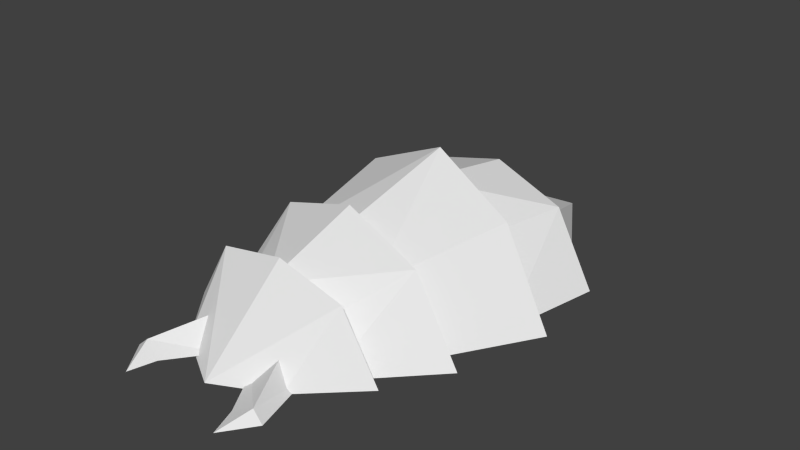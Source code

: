 # Source: larva01_5.blend  (saved by Blender 2.76.0; exported with 4.5.12 LTS)
import bpy
from mathutils import Matrix  # noqa: F401  (used for matrix-valued properties, if any)

bpy.ops.wm.read_factory_settings(use_empty=True)
scene = bpy.context.scene
scene.name = 'Scene'

# ---- collections
col_collection_1 = bpy.data.collections.new('Collection 1'); scene.collection.children.link(col_collection_1)
col_collection_2 = bpy.data.collections.new('Collection 2'); scene.collection.children.link(col_collection_2)
col_collection_2.hide_render = True
col_collection_2.hide_viewport = True
col_collection_3 = bpy.data.collections.new('Collection 3'); scene.collection.children.link(col_collection_3)
col_collection_3.hide_render = True
col_collection_3.hide_viewport = True
col_collection_4 = bpy.data.collections.new('Collection 4'); scene.collection.children.link(col_collection_4)
col_collection_4.hide_render = True
col_collection_4.hide_viewport = True
col_collection_5 = bpy.data.collections.new('Collection 5'); scene.collection.children.link(col_collection_5)
col_collection_5.hide_render = True
col_collection_5.hide_viewport = True
col_collection_11 = bpy.data.collections.new('Collection 11'); scene.collection.children.link(col_collection_11)
col_collection_11.hide_render = True
col_collection_11.hide_viewport = True
col_collection_12 = bpy.data.collections.new('Collection 12'); scene.collection.children.link(col_collection_12)
col_collection_12.hide_render = True
col_collection_12.hide_viewport = True

# ---- materials (node trees are filled in below, after node groups)
mat_material_006 = bpy.data.materials.new('Material.006')
mat_material_006.alpha_threshold = 0.0
mat_material_006.use_transparent_shadow = False
mat_material_006.roughness = 0.5
mat_material_005 = bpy.data.materials.new('Material.005')
mat_material_005.alpha_threshold = 0.0
mat_material_005.use_transparent_shadow = False
mat_material_005.roughness = 0.5
mat_material_004 = bpy.data.materials.new('Material.004')
mat_material_004.alpha_threshold = 0.0
mat_material_004.use_transparent_shadow = False
mat_material_004.roughness = 0.5
mat_material_003 = bpy.data.materials.new('Material.003')
mat_material_003.alpha_threshold = 0.0
mat_material_003.use_transparent_shadow = False
mat_material_003.roughness = 0.5
mat_material_002 = bpy.data.materials.new('Material.002')
mat_material_002.alpha_threshold = 0.0
mat_material_002.use_transparent_shadow = False
mat_material_002.roughness = 0.5
mat_material_001 = bpy.data.materials.new('Material.001')
mat_material_001.alpha_threshold = 0.0
mat_material_001.use_transparent_shadow = False
mat_material_001.roughness = 0.5
mat_material_008 = bpy.data.materials.new('Material.008')
mat_material_008.alpha_threshold = 0.0
mat_material_008.use_transparent_shadow = False
mat_material_008.roughness = 0.5

# ---- material node trees

# ---- world
world_world = bpy.data.worlds.new('World'); scene.world = world_world
world_world.color = (0.05088, 0.05088, 0.05088)
world_world.use_sun_shadow = False
world_world.sun_shadow_jitter_overblur = 0.0
world_world.cycles.sampling_method = 'NONE'
world_world.cycles.sample_map_resolution = 256

# ---- meshes
me_cube_006 = bpy.data.meshes.new('Cube.006')
me_cube_006.from_pydata([(0.0, -0.5451, 0.824), (0.0, 1.813, -0.08987), (1.66, -0.762, -0.06011), (1.093, -0.6079, 0.6832)], [], [(2, 1, 3), (1, 0, 3)])
_uv = me_cube_006.uv_layers.new(name='UVMap')
_uv.uv.foreach_set('vector', [0.2289, 0.6258, 0.4242, 0.958, 0.3421, 0.6208, 0.4242, 0.958, 0.5036, 0.6828, 0.3421, 0.6208])
me_cube_006.materials.append(mat_material_006)
me_cube_006.use_remesh_preserve_volume = False
me_cube_006.use_remesh_preserve_attributes = False
me_cube_006.use_mirror_vertex_groups = False
me_cube_006.update()
me_cube_005 = bpy.data.meshes.new('Cube.005')
me_cube_005.from_pydata([(0.0, -0.8486, 1.161), (0.0, 0.781, 1.031), (0.0, 0.7526, 0.5479), (1.832, -0.9838, -0.06011), (1.938, 0.6953, -0.06011), (1.341, 0.7006, -0.06011), (1.059, -0.867, 0.7356), (1.232, 0.7381, 0.7676), (0.9799, 0.7266, 0.3624)], [], [(4, 7, 3), (3, 7, 6), (6, 7, 0), (1, 0, 7), (2, 1, 7), (8, 2, 7), (8, 7, 5), (4, 5, 7)])
_uv = me_cube_005.uv_layers.new(name='UVMap')
_uv.uv.foreach_set('vector', [0.1937, 0.5978, 0.335, 0.5915, 0.164, 0.3582, 0.164, 0.3582, 0.335, 0.5915, 0.3357, 0.3639, 0.3357, 0.3639, 0.335, 0.5915, 0.5574, 0.4071, 0.5235, 0.6357, 0.5574, 0.4071, 0.335, 0.5915, 0.5036, 0.6828, 0.5235, 0.6357, 0.335, 0.5915, 0.3421, 0.6208, 0.5036, 0.6828, 0.335, 0.5915, 0.3421, 0.6208, 0.335, 0.5915, 0.2289, 0.6258, 0.1937, 0.5978, 0.2289, 0.6258, 0.335, 0.5915])
me_cube_005.materials.append(mat_material_005)
me_cube_005.use_remesh_preserve_volume = False
me_cube_005.use_remesh_preserve_attributes = False
me_cube_005.use_mirror_vertex_groups = False
me_cube_005.update()
me_cube_004 = bpy.data.meshes.new('Cube.004')
me_cube_004.from_pydata([(0.0, -1.06, 0.8537), (0.0, 1.011, 1.47), (0.0, 1.125, 0.8782), (1.56, -0.9609, -0.06011), (2.286, 0.9271, -0.06011), (1.676, 0.9611, -0.06011), (0.9419, -1.014, 0.6585), (1.405, 0.9693, 0.9873), (1.031, 1.043, 0.6082)], [], [(1, 0, 6), (7, 1, 6), (7, 6, 4), (3, 4, 6), (2, 1, 7), (8, 2, 7), (8, 7, 5), (4, 5, 7)])
_uv = me_cube_004.uv_layers.new(name='UVMap')
_uv.uv.foreach_set('vector', [0.5738, 0.357, 0.5552, 0.02298, 0.3506, 0.02726, 0.3343, 0.3359, 0.5738, 0.357, 0.3506, 0.02726, 0.3343, 0.3359, 0.3506, 0.02726, 0.1407, 0.3371, 0.2023, 0.02298, 0.1407, 0.3371, 0.3506, 0.02726, 0.5574, 0.4071, 0.5738, 0.357, 0.3343, 0.3359, 0.3357, 0.3639, 0.5574, 0.4071, 0.3343, 0.3359, 0.3357, 0.3639, 0.3343, 0.3359, 0.164, 0.3582, 0.1407, 0.3371, 0.164, 0.3582, 0.3343, 0.3359])
me_cube_004.materials.append(mat_material_004)
me_cube_004.use_remesh_preserve_volume = False
me_cube_004.use_remesh_preserve_attributes = False
me_cube_004.use_mirror_vertex_groups = False
me_cube_004.update()
me_cube_003 = bpy.data.meshes.new('Cube.003')
me_cube_003.from_pydata([(0.0, -0.7014, 0.6561), (0.0, 0.7447, 1.171), (0.0, 0.8167, 0.737), (1.174, -0.6966, -0.04526), (2.138, 0.7155, -0.06011), (1.448, 0.7987, -0.06011), (0.654, -0.6912, 0.3231), (1.331, 0.7301, 0.8379), (0.9185, 0.8077, 0.4927)], [], [(6, 7, 0), (1, 0, 7), (2, 1, 7), (8, 2, 7), (8, 7, 5), (4, 5, 7), (4, 7, 3), (3, 7, 6)])
_uv = me_cube_003.uv_layers.new(name='UVMap')
_uv.uv.foreach_set('vector', [0.742, 0.6344, 0.7185, 0.9017, 0.9758, 0.6407, 0.9791, 0.9326, 0.9758, 0.6407, 0.7185, 0.9017, 0.9645, 0.9798, 0.9791, 0.9326, 0.7185, 0.9017, 0.7339, 0.934, 0.9645, 0.9798, 0.7185, 0.9017, 0.7339, 0.934, 0.7185, 0.9017, 0.5749, 0.9593, 0.5264, 0.9248, 0.5749, 0.9593, 0.7185, 0.9017, 0.5264, 0.9248, 0.7185, 0.9017, 0.5948, 0.6559, 0.5948, 0.6559, 0.7185, 0.9017, 0.742, 0.6344])
me_cube_003.materials.append(mat_material_003)
me_cube_003.use_remesh_preserve_volume = False
me_cube_003.use_remesh_preserve_attributes = False
me_cube_003.use_mirror_vertex_groups = False
me_cube_003.update()
me_cube_002 = bpy.data.meshes.new('Cube.002')
me_cube_002.from_pydata([(0.0, -1.015, -0.08987), (0.0, 0.3555, 0.8885), (0.0, 0.4096, 0.5417), (1.756, 0.3766, -0.06011), (1.224, 0.4144, -0.06011), (1.14, 0.3661, 0.6965), (0.7186, 0.412, 0.4303), (0.942, -0.5224, -0.06011)], [], [(1, 0, 5), (5, 0, 7), (3, 5, 7), (2, 1, 5), (6, 2, 5), (3, 4, 5), (6, 5, 4)])
_uv = me_cube_002.uv_layers.new(name='UVMap')
_uv.uv.foreach_set('vector', [0.9574, 0.5171, 0.8722, 0.2117, 0.7433, 0.5567, 0.7433, 0.5567, 0.8722, 0.2117, 0.715, 0.3357, 0.5661, 0.5088, 0.7433, 0.5567, 0.715, 0.3357, 0.9583, 0.5631, 0.9574, 0.5171, 0.7433, 0.5567, 0.7618, 0.5804, 0.9583, 0.5631, 0.7433, 0.5567, 0.5661, 0.5088, 0.5804, 0.5426, 0.7433, 0.5567, 0.7298, 0.5835, 0.7433, 0.5567, 0.5804, 0.5426])
me_cube_002.materials.append(mat_material_002)
me_cube_002.use_remesh_preserve_volume = False
me_cube_002.use_remesh_preserve_attributes = False
me_cube_002.use_mirror_vertex_groups = False
me_cube_002.update()
me_cube_000 = bpy.data.meshes.new('Cube.000')
me_cube_000.from_pydata([(-0.2854, -0.1613, -0.06011), (0.1794, -0.8665, -0.06011), (0.3173, -1.272, -0.08987), (0.6725, -0.7984, -0.06011), (0.3339, 0.2378, -0.06011), (-0.002505, 0.2736, 0.2549), (0.4966, -0.7827, 0.05783)], [], [(5, 6, 4), (4, 6, 3), (5, 0, 6), (1, 6, 0), (2, 6, 1), (2, 3, 6)])
_uv = me_cube_000.uv_layers.new(name='UVMap')
_uv.uv.foreach_set('vector', [0.6981, 0.01371, 0.6789, 0.2827, 0.7783, 0.06763, 0.7783, 0.06763, 0.6789, 0.2827, 0.7154, 0.3096, 0.6981, 0.01371, 0.5801, 0.0759, 0.6789, 0.2827, 0.6029, 0.2693, 0.6789, 0.2827, 0.5801, 0.0759, 0.5927, 0.3682, 0.6789, 0.2827, 0.6029, 0.2693, 0.5927, 0.3682, 0.7154, 0.3096, 0.6789, 0.2827])
me_cube_000.materials.append(mat_material_001)
me_cube_000.use_remesh_preserve_volume = False
me_cube_000.use_remesh_preserve_attributes = False
me_cube_000.use_mirror_vertex_groups = False
me_cube_000.update()
me_cube_008 = bpy.data.meshes.new('Cube.008')
me_cube_008.from_pydata([(0.2737, -0.1626, -0.04245), (-0.1911, -0.8678, -0.04245), (-0.329, -1.273, -0.07221), (-0.6842, -0.7997, -0.04245), (-0.3457, 0.2365, -0.04245), (-0.009225, 0.2723, 0.2726), (-0.5083, -0.7841, 0.07548)], [], [(5, 4, 6), (4, 3, 6), (5, 6, 0), (1, 0, 6), (2, 1, 6), (2, 6, 3)])
_uv = me_cube_008.uv_layers.new(name='UVMap')
_uv.uv.foreach_set('vector', [0.6981, 0.01371, 0.7783, 0.06763, 0.6789, 0.2827, 0.7783, 0.06763, 0.7154, 0.3096, 0.6789, 0.2827, 0.6981, 0.01371, 0.6789, 0.2827, 0.5801, 0.0759, 0.6029, 0.2693, 0.5801, 0.0759, 0.6789, 0.2827, 0.5927, 0.3682, 0.6029, 0.2693, 0.6789, 0.2827, 0.5927, 0.3682, 0.6789, 0.2827, 0.7154, 0.3096])
me_cube_008.materials.append(mat_material_008)
me_cube_008.use_remesh_preserve_volume = False
me_cube_008.use_remesh_preserve_attributes = False
me_cube_008.use_mirror_vertex_groups = False
me_cube_008.update()

# ---- objects
ob_c7 = bpy.data.objects.new('c7', me_cube_006)
ob_c6 = bpy.data.objects.new('c6', me_cube_005)
ob_c5 = bpy.data.objects.new('c5', me_cube_004)
ob_c4 = bpy.data.objects.new('c4', me_cube_003)
ob_c3 = bpy.data.objects.new('c3', me_cube_002)
ob_c1 = bpy.data.objects.new('c1', me_cube_000)
ob_c2 = bpy.data.objects.new('c2', me_cube_008)

# ---- transforms, parenting, visibility, modifiers, constraints
ob_c7.location = (0.2467, 2.051, 0.0)
ob_c7.rotation_euler = (0.0, 0.0, -0.03498)
ob_c7.scale = (0.8049, 0.7848, 1.052)
ob_c7.lock_rotations_4d = False
ob_c7.empty_display_type = 'ARROWS'
ob_c7.lineart.crease_threshold = 0.0
_m = ob_c7.modifiers.new('Mirror', 'MIRROR')
ob_c6.location = (0.11, 1.218, 0.0)
ob_c6.rotation_euler = (0.0, 0.0, -0.1352)
ob_c6.scale = (0.8049, 0.7848, 1.052)
ob_c6.lock_rotations_4d = False
ob_c6.empty_display_type = 'ARROWS'
ob_c6.lineart.crease_threshold = 0.0
_m = ob_c6.modifiers.new('Mirror', 'MIRROR')
ob_c5.location = (-0.06013, 0.01905, 0.0)
ob_c5.rotation_euler = (0.0, 0.0, -0.1745)
ob_c5.scale = (0.8049, 0.7848, 1.052)
ob_c5.lock_rotations_4d = False
ob_c5.empty_display_type = 'ARROWS'
ob_c5.lineart.crease_threshold = 0.0
_m = ob_c5.modifiers.new('Mirror', 'MIRROR')
ob_c4.location = (-0.2325, -1.068, 0.0)
ob_c4.rotation_euler = (0.0, 0.0, -0.1435)
ob_c4.scale = (0.8049, 0.7848, 1.052)
ob_c4.lock_rotations_4d = False
ob_c4.empty_display_type = 'ARROWS'
ob_c4.lineart.crease_threshold = 0.0
_m = ob_c4.modifiers.new('Mirror', 'MIRROR')
ob_c3.location = (-0.3, -1.715, 0.0)
ob_c3.rotation_euler = (0.0, 0.0, -0.06399)
ob_c3.scale = (0.805, 0.7848, 1.052)
ob_c3.lock_rotations_4d = False
ob_c3.empty_display_type = 'ARROWS'
ob_c3.lineart.crease_threshold = 0.0
_m = ob_c3.modifiers.new('Mirror', 'MIRROR')
ob_c1.parent = ob_c3
ob_c1.matrix_parent_inverse = Matrix(((1.242, 0.0, 0.0, 0.0), (0.0, 1.274, 0.0, 2.186), (0.0, 0.0, 0.9505, 0.0), (0.0, 0.0, 0.0, 1.0)))
ob_c1.location = (0.4622, -1.964, 0.0)
ob_c1.scale = (0.8049, 0.7848, 1.052)
ob_c1.lock_rotations_4d = False
ob_c1.empty_display_type = 'ARROWS'
ob_c1.lineart.crease_threshold = 0.0
ob_c2.parent = ob_c3
ob_c2.matrix_parent_inverse = Matrix(((1.242, 0.0, 0.0, 0.0), (0.0, 1.274, 0.0, 2.186), (0.0, 0.0, 0.9505, 0.0), (0.0, 0.0, 0.0, 1.0)))
ob_c2.location = (-0.4622, -1.964, 0.0)
ob_c2.scale = (0.8049, 0.7848, 1.052)
ob_c2.lock_rotations_4d = False
ob_c2.empty_display_type = 'ARROWS'
ob_c2.lineart.crease_threshold = 0.0

# ---- collection membership
col_collection_1.objects.link(ob_c7)
col_collection_1.objects.link(ob_c6)
col_collection_1.objects.link(ob_c5)
col_collection_1.objects.link(ob_c4)
col_collection_1.objects.link(ob_c3)
col_collection_1.objects.link(ob_c1)
col_collection_1.objects.link(ob_c2)
col_collection_2.objects.link(ob_c1)
col_collection_2.objects.link(ob_c2)
col_collection_3.objects.link(ob_c3)
col_collection_4.objects.link(ob_c4)
col_collection_5.objects.link(ob_c5)
col_collection_11.objects.link(ob_c6)
col_collection_12.objects.link(ob_c7)

# ---- scene / render settings (as saved in the file)
scene.frame_start = 0; scene.frame_end = 30; scene.frame_set(10)
scene.render.engine = 'BLENDER_EEVEE_NEXT'
scene.render.resolution_percentage = 50
scene.render.fps = 25
scene.render.dither_intensity = 0.0
scene.cycles.use_denoising = False
scene.cycles.samples = 10
scene.cycles.sampling_pattern = 'TABULATED_SOBOL'
scene.cycles.light_sampling_threshold = 0.0
scene.cycles.use_adaptive_sampling = False
scene.cycles.use_light_tree = False
scene.cycles.blur_glossy = 0.0
scene.cycles.pixel_filter_type = 'GAUSSIAN'
scene.cycles.sample_clamp_indirect = 0.0
scene.view_settings.view_transform = 'Standard'
bpy.context.view_layer.update()

# ---- added for rendering (the .blend has no active camera and no usable light): camera, sun
cam_auto = bpy.data.cameras.new('AutoCamera')
cam_auto.lens = 50.0
cam_auto.sensor_width = 36.0
cam_auto.clip_end = 1000.0
ob_auto_camera = bpy.data.objects.new('AutoCamera', cam_auto)
scene.collection.objects.link(ob_auto_camera)
ob_auto_camera.location = (7.1641, -8.41565, 6.50192)
ob_auto_camera.rotation_euler = (1.09748, -7.21219e-08, 0.694738)
scene.camera = ob_auto_camera
light_auto_sun = bpy.data.lights.new('AutoSun', 'SUN')
light_auto_sun.energy = 3.0
light_auto_sun.angle = 0.0523599
ob_auto_sun = bpy.data.objects.new('AutoSun', light_auto_sun)
scene.collection.objects.link(ob_auto_sun)
ob_auto_sun.rotation_euler = (0.872665, 0.174533, 0.523599)
bpy.context.view_layer.update()
